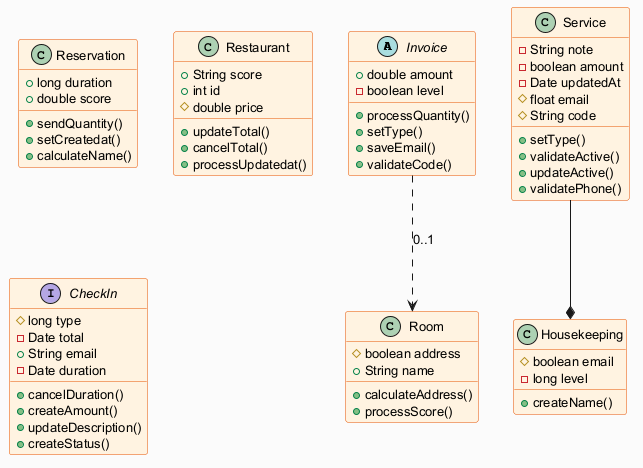

The diagram above was rendered by PlantUML. Its source (embedded in the PNG):
@startuml
skinparam backgroundColor #FAFAFA
skinparam classBackgroundColor #FFF3E0
skinparam classBorderColor #E65100
skinparam defaultFontSize 13
abstract class Invoice {
  +double amount
  -boolean level
  +processQuantity()
  +setType()
  +saveEmail()
  +validateCode()
}
class Reservation {
  +long duration
  +double score
  +sendQuantity()
  +setCreatedat()
  +calculateName()
}
class Service {
  -String note
  -boolean amount
  -Date updatedAt
  #float email
  #String code
  +setType()
  +validateActive()
  +updateActive()
  +validatePhone()
}
class Restaurant {
  +String score
  +int id
  #double price
  +updateTotal()
  +cancelTotal()
  +processUpdatedat()
}
interface CheckIn {
  #long type
  -Date total
  +String email
  -Date duration
  +cancelDuration()
  +createAmount()
  +updateDescription()
  +createStatus()
}
class Room {
  #boolean address
  +String name
  +calculateAddress()
  +processScore()
}
class Housekeeping {
  #boolean email
  -long level
  +createName()
}
Invoice ..> Room : "0..1"
Service --* Housekeeping
@enduml